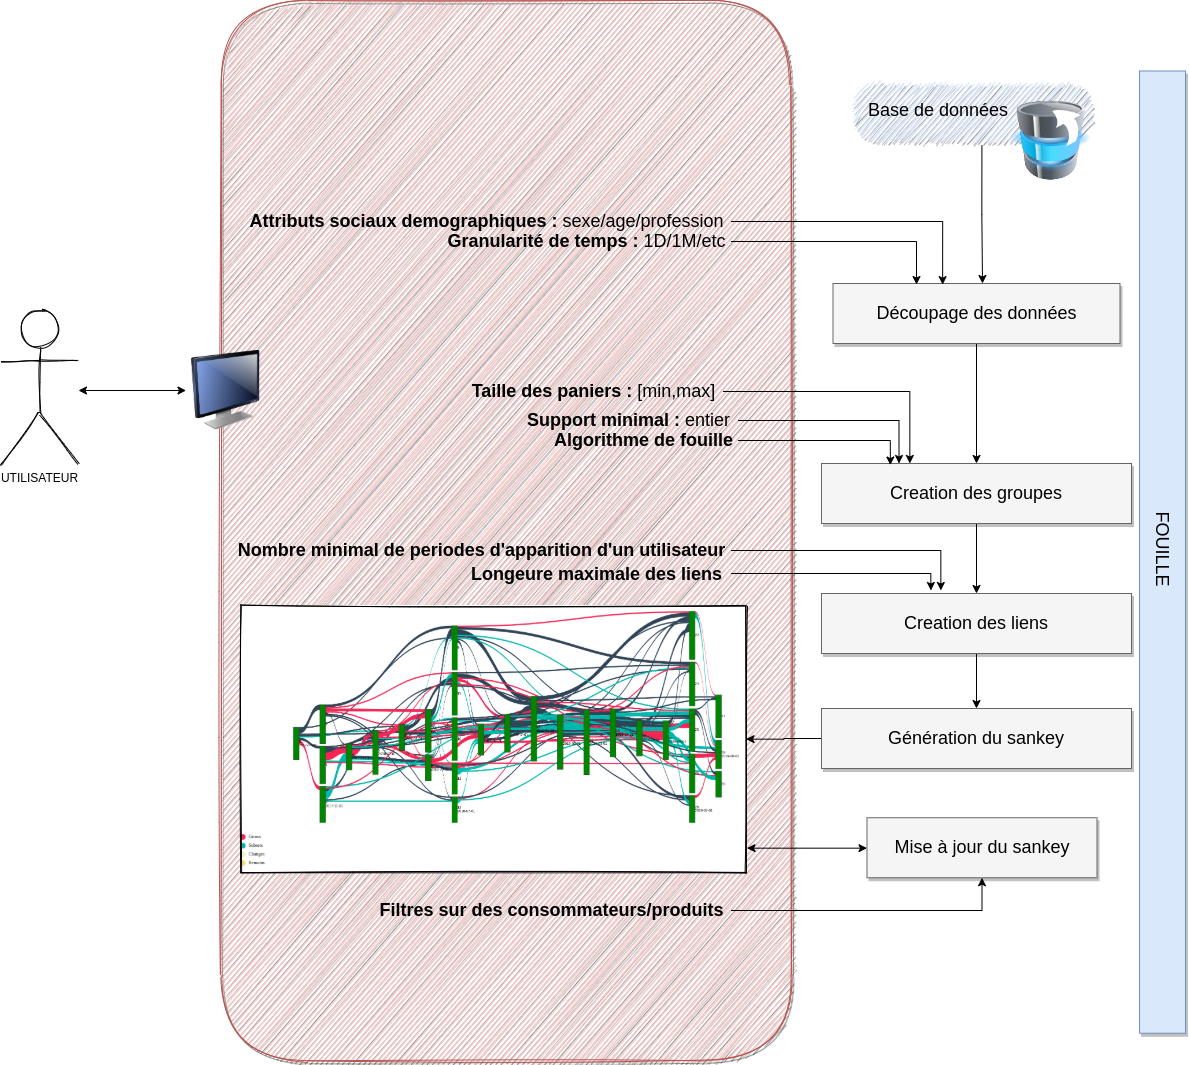

The diagram above was exported from draw.io. Its source (the exported page's mxGraphModel, read from the mxfile embedded in the PNG):
<mxGraphModel dx="4123.5" dy="1605" grid="1" gridSize="10" guides="1" tooltips="1" connect="1" arrows="1" fold="1" page="1" pageScale="1.5" pageWidth="1169" pageHeight="826" background="#ffffff" math="0" shadow="0">
  <root>
    <mxCell id="0" />
    <mxCell id="1" parent="0" />
    <mxCell id="2" value="" style="whiteSpace=wrap;html=1;shadow=1;fontSize=18;fillColor=#f8cecc;strokeColor=#b85450;rounded=1;sketch=1;" vertex="1" parent="1">
      <mxGeometry x="-290" y="930" width="570" height="1060" as="geometry" />
    </mxCell>
    <mxCell id="3" value="" style="shape=image;verticalLabelPosition=bottom;labelBackgroundColor=#ffffff;verticalAlign=top;aspect=fixed;imageAspect=0;image=file:///home/abdelouahab/Downloads/sankey1.png;sketch=1;imageBorder=#000000;" vertex="1" parent="1">
      <mxGeometry x="-270.36" y="1535" width="505.36" height="267.26" as="geometry" />
    </mxCell>
    <mxCell id="4" style="edgeStyle=orthogonalEdgeStyle;rounded=0;orthogonalLoop=1;jettySize=auto;html=1;entryX=0;entryY=0.5;entryDx=0;entryDy=0;startArrow=classic;startFill=1;" edge="1" source="5" target="28" parent="1">
      <mxGeometry relative="1" as="geometry">
        <Array as="points">
          <mxPoint x="-420" y="1320" />
          <mxPoint x="-420" y="1320" />
        </Array>
      </mxGeometry>
    </mxCell>
    <mxCell id="5" value="UTILISATEUR" style="shape=umlActor;verticalLabelPosition=bottom;verticalAlign=top;html=1;outlineConnect=0;rounded=0;shadow=0;glass=0;sketch=1;strokeWidth=1;fillColor=none;" vertex="1" parent="1">
      <mxGeometry x="-510" y="1239" width="77.5" height="155" as="geometry" />
    </mxCell>
    <mxCell id="6" style="edgeStyle=orthogonalEdgeStyle;rounded=0;orthogonalLoop=1;jettySize=auto;html=1;curved=1;" edge="1" source="7" target="12" parent="1">
      <mxGeometry relative="1" as="geometry" />
    </mxCell>
    <mxCell id="7" value="Découpage des données" style="whiteSpace=wrap;html=1;shadow=1;fontSize=18;fillColor=#f5f5f5;strokeColor=#666666;" vertex="1" parent="1">
      <mxGeometry x="322" y="1213" width="287" height="60" as="geometry" />
    </mxCell>
    <mxCell id="8" style="edgeStyle=orthogonalEdgeStyle;rounded=0;orthogonalLoop=1;jettySize=auto;html=1;" edge="1" parent="1">
      <mxGeometry relative="1" as="geometry">
        <mxPoint x="470.92857142857156" y="1075" as="sourcePoint" />
        <mxPoint x="471.5" y="1213" as="targetPoint" />
        <Array as="points">
          <mxPoint x="472" y="1144" />
        </Array>
      </mxGeometry>
    </mxCell>
    <mxCell id="9" style="edgeStyle=orthogonalEdgeStyle;rounded=0;orthogonalLoop=1;jettySize=auto;html=1;entryX=0.291;entryY=0.017;entryDx=0;entryDy=0;entryPerimeter=0;startArrow=none;startFill=0;" edge="1" source="10" target="7" parent="1">
      <mxGeometry relative="1" as="geometry" />
    </mxCell>
    <mxCell id="10" value="&lt;font style=&quot;font-size: 18px&quot;&gt;&lt;b&gt;Granularité de temps : &lt;/b&gt;1D/1M/etc&lt;/font&gt;" style="text;html=1;align=center;verticalAlign=middle;resizable=0;points=[];autosize=1;" vertex="1" parent="1">
      <mxGeometry x="-70" y="1161" width="290" height="20" as="geometry" />
    </mxCell>
    <mxCell id="11" style="edgeStyle=orthogonalEdgeStyle;rounded=0;orthogonalLoop=1;jettySize=auto;html=1;" edge="1" source="12" target="20" parent="1">
      <mxGeometry relative="1" as="geometry" />
    </mxCell>
    <mxCell id="12" value="Creation des groupes" style="whiteSpace=wrap;html=1;shadow=1;fontSize=18;fillColor=#f5f5f5;strokeColor=#666666;" vertex="1" parent="1">
      <mxGeometry x="310.5" y="1393" width="310" height="60" as="geometry" />
    </mxCell>
    <mxCell id="13" style="edgeStyle=orthogonalEdgeStyle;rounded=0;orthogonalLoop=1;jettySize=auto;html=1;entryX=0.25;entryY=0;entryDx=0;entryDy=0;" edge="1" source="14" target="12" parent="1">
      <mxGeometry relative="1" as="geometry" />
    </mxCell>
    <mxCell id="14" value="&lt;font style=&quot;font-size: 18px&quot;&gt;&lt;b&gt;Support minimal : &lt;/b&gt;entier&lt;/font&gt;" style="text;html=1;align=center;verticalAlign=middle;resizable=0;points=[];autosize=1;" vertex="1" parent="1">
      <mxGeometry x="7" y="1340" width="220" height="20" as="geometry" />
    </mxCell>
    <mxCell id="15" style="edgeStyle=orthogonalEdgeStyle;rounded=0;orthogonalLoop=1;jettySize=auto;html=1;entryX=0.285;entryY=0;entryDx=0;entryDy=0;entryPerimeter=0;" edge="1" source="16" target="12" parent="1">
      <mxGeometry relative="1" as="geometry" />
    </mxCell>
    <mxCell id="16" value="&lt;font style=&quot;font-size: 18px&quot;&gt;&lt;b&gt;Taille des paniers : &lt;/b&gt;[min,max]&lt;/font&gt;" style="text;html=1;align=center;verticalAlign=middle;resizable=0;points=[];autosize=1;" vertex="1" parent="1">
      <mxGeometry x="-48" y="1311" width="260" height="20" as="geometry" />
    </mxCell>
    <mxCell id="17" style="edgeStyle=orthogonalEdgeStyle;rounded=0;orthogonalLoop=1;jettySize=auto;html=1;entryX=0.382;entryY=0.019;entryDx=0;entryDy=0;entryPerimeter=0;" edge="1" source="18" target="7" parent="1">
      <mxGeometry relative="1" as="geometry" />
    </mxCell>
    <mxCell id="18" value="&lt;font style=&quot;font-size: 18px&quot;&gt;&lt;b&gt;Attributs sociaux demographiques : &lt;/b&gt;sexe/age/profession&lt;/font&gt;" style="text;html=1;align=center;verticalAlign=middle;resizable=0;points=[];autosize=1;" vertex="1" parent="1">
      <mxGeometry x="-270" y="1141" width="490" height="20" as="geometry" />
    </mxCell>
    <mxCell id="19" style="edgeStyle=orthogonalEdgeStyle;rounded=0;orthogonalLoop=1;jettySize=auto;html=1;" edge="1" source="20" target="26" parent="1">
      <mxGeometry relative="1" as="geometry" />
    </mxCell>
    <mxCell id="20" value="Creation des liens" style="whiteSpace=wrap;html=1;shadow=1;fontSize=18;fillColor=#f5f5f5;strokeColor=#666666;" vertex="1" parent="1">
      <mxGeometry x="310.5" y="1523" width="310" height="60" as="geometry" />
    </mxCell>
    <mxCell id="21" style="edgeStyle=orthogonalEdgeStyle;rounded=0;orthogonalLoop=1;jettySize=auto;html=1;entryX=0.385;entryY=-0.05;entryDx=0;entryDy=0;entryPerimeter=0;startArrow=none;startFill=0;" edge="1" source="22" target="20" parent="1">
      <mxGeometry relative="1" as="geometry" />
    </mxCell>
    <mxCell id="22" value="&lt;font style=&quot;font-size: 18px&quot;&gt;&lt;b&gt;Nombre minimal de periodes d'apparition d'un utilisateur&lt;/b&gt;&lt;/font&gt;" style="text;html=1;align=center;verticalAlign=middle;resizable=0;points=[];autosize=1;" vertex="1" parent="1">
      <mxGeometry x="-280" y="1470" width="500" height="20" as="geometry" />
    </mxCell>
    <mxCell id="23" style="edgeStyle=orthogonalEdgeStyle;rounded=0;orthogonalLoop=1;jettySize=auto;html=1;entryX=0.353;entryY=-0.05;entryDx=0;entryDy=0;entryPerimeter=0;startArrow=none;startFill=0;" edge="1" source="24" target="20" parent="1">
      <mxGeometry relative="1" as="geometry">
        <Array as="points">
          <mxPoint x="420" y="1503" />
        </Array>
      </mxGeometry>
    </mxCell>
    <mxCell id="24" value="&lt;span style=&quot;font-size: 18px&quot;&gt;&lt;b&gt;Longeure maximale des liens&lt;/b&gt;&lt;/span&gt;" style="text;html=1;align=center;verticalAlign=middle;resizable=0;points=[];autosize=1;" vertex="1" parent="1">
      <mxGeometry x="-50" y="1494" width="270" height="20" as="geometry" />
    </mxCell>
    <mxCell id="25" style="edgeStyle=orthogonalEdgeStyle;rounded=0;orthogonalLoop=1;jettySize=auto;html=1;entryX=1;entryY=0.5;entryDx=0;entryDy=0;" edge="1" source="26" target="3" parent="1">
      <mxGeometry relative="1" as="geometry" />
    </mxCell>
    <mxCell id="26" value="Génération du sankey" style="whiteSpace=wrap;html=1;shadow=1;fontSize=18;fillColor=#f5f5f5;strokeColor=#666666;" vertex="1" parent="1">
      <mxGeometry x="310.5" y="1638" width="310" height="60" as="geometry" />
    </mxCell>
    <mxCell id="27" value="FOUILLE&amp;nbsp;" style="whiteSpace=wrap;html=1;shadow=1;fontSize=18;fillColor=#dae8fc;strokeColor=#6c8ebf;rotation=90;" vertex="1" parent="1">
      <mxGeometry x="170.38" y="1458.62" width="962.25" height="46" as="geometry" />
    </mxCell>
    <mxCell id="28" value="" style="image;html=1;image=img/lib/clip_art/computers/Monitor_128x128.png;rounded=0;shadow=0;glass=0;sketch=0;strokeWidth=1;fillColor=none;" vertex="1" parent="1">
      <mxGeometry x="-325" y="1280" width="80" height="80" as="geometry" />
    </mxCell>
    <mxCell id="29" style="edgeStyle=orthogonalEdgeStyle;rounded=0;orthogonalLoop=1;jettySize=auto;html=1;entryX=0.222;entryY=0.026;entryDx=0;entryDy=0;entryPerimeter=0;startArrow=none;startFill=0;" edge="1" source="30" target="12" parent="1">
      <mxGeometry relative="1" as="geometry" />
    </mxCell>
    <mxCell id="30" value="&lt;font style=&quot;font-size: 18px&quot;&gt;&lt;b&gt;Algorithme de fouille&lt;/b&gt;&lt;/font&gt;" style="text;html=1;align=center;verticalAlign=middle;resizable=0;points=[];autosize=1;" vertex="1" parent="1">
      <mxGeometry x="37" y="1360" width="190" height="20" as="geometry" />
    </mxCell>
    <mxCell id="31" style="edgeStyle=orthogonalEdgeStyle;rounded=0;orthogonalLoop=1;jettySize=auto;html=1;startArrow=none;startFill=0;" edge="1" source="32" target="34" parent="1">
      <mxGeometry relative="1" as="geometry" />
    </mxCell>
    <mxCell id="32" value="&lt;span style=&quot;font-size: 18px&quot;&gt;&lt;b&gt;Filtres sur des consommateurs/produits&lt;/b&gt;&lt;/span&gt;" style="text;html=1;align=center;verticalAlign=middle;resizable=0;points=[];autosize=1;" vertex="1" parent="1">
      <mxGeometry x="-140" y="1830" width="360" height="20" as="geometry" />
    </mxCell>
    <mxCell id="33" style="edgeStyle=orthogonalEdgeStyle;rounded=0;orthogonalLoop=1;jettySize=auto;html=1;entryX=1.002;entryY=0.908;entryDx=0;entryDy=0;entryPerimeter=0;startArrow=classic;startFill=1;" edge="1" source="34" target="3" parent="1">
      <mxGeometry relative="1" as="geometry">
        <Array as="points">
          <mxPoint x="241" y="1777" />
        </Array>
      </mxGeometry>
    </mxCell>
    <mxCell id="34" value="Mise à jour du sankey" style="whiteSpace=wrap;html=1;shadow=1;fontSize=18;fillColor=#f5f5f5;strokeColor=#666666;" vertex="1" parent="1">
      <mxGeometry x="356" y="1747.26" width="230" height="60" as="geometry" />
    </mxCell>
    <mxCell id="35" value="" style="group" vertex="1" connectable="0" parent="1">
      <mxGeometry x="340" y="1010" width="240" height="100" as="geometry" />
    </mxCell>
    <mxCell id="36" value="&amp;nbsp; &amp;nbsp;Base de données&amp;nbsp;" style="whiteSpace=wrap;html=1;shadow=1;fontSize=18;fillColor=#dae8fc;align=left;dashed=1;dashPattern=1 4;rounded=1;glass=1;sketch=1;arcSize=50;strokeColor=none;" vertex="1" parent="35">
      <mxGeometry width="240" height="60" as="geometry" />
    </mxCell>
    <mxCell id="37" value="" style="image;html=1;image=img/lib/clip_art/computers/Database_Move_Stack_128x128.png;rounded=1;sketch=1;strokeWidth=1;fillColor=none;" vertex="1" parent="35">
      <mxGeometry x="160" y="20" width="80" height="80" as="geometry" />
    </mxCell>
  </root>
</mxGraphModel>